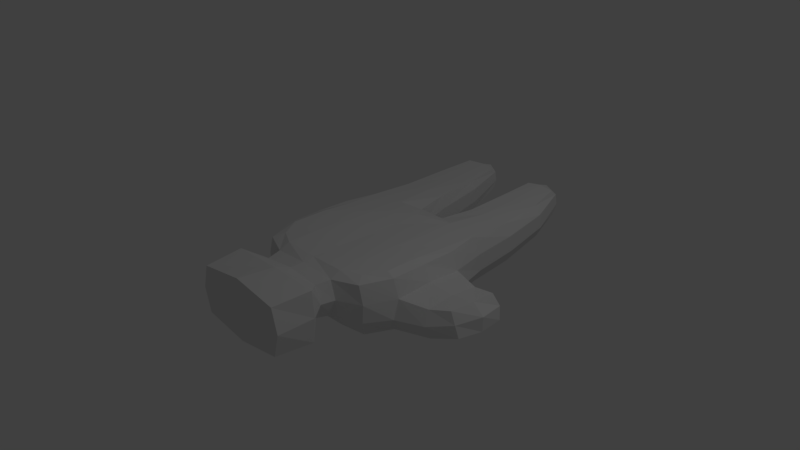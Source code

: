 # Source: untitled.blend  (saved by Blender 2.79.0; exported with 4.5.12 LTS)
import bpy
from mathutils import Matrix  # noqa: F401  (used for matrix-valued properties, if any)

bpy.ops.wm.read_factory_settings(use_empty=True)
scene = bpy.context.scene
scene.name = 'Scene'

# ---- collections
col_collection_1 = bpy.data.collections.new('Collection 1'); scene.collection.children.link(col_collection_1)

# ---- materials (node trees are filled in below, after node groups)
mat_material = bpy.data.materials.new('Material')
mat_material.alpha_threshold = 0.0
mat_material.use_transparent_shadow = False
mat_material.roughness = 0.5
mat_material.line_color = (0.0, 0.0, 0.0, 1.0)

# ---- material node trees

# ---- world
world_world = bpy.data.worlds.new('World'); scene.world = world_world
world_world.color = (0.05088, 0.05088, 0.05088)
world_world.use_sun_shadow = False
world_world.sun_shadow_jitter_overblur = 0.0
world_world.cycles.sampling_method = 'MANUAL'

# ---- cameras
cam_camera = bpy.data.cameras.new('Camera')
cam_camera.clip_end = 100.0
cam_camera.lens = 35.0
cam_camera.sensor_width = 32.0
cam_camera.sensor_height = 18.0
cam_camera.ortho_scale = 7.314
cam_camera.dof.focus_distance = 0.0
cam_camera.dof.aperture_fstop = 128.0

# ---- lights
light_lamp = bpy.data.lights.new('Lamp', 'POINT')
light_lamp.transmission_factor = 0.0
light_lamp.cutoff_distance = 30.0
light_lamp.energy = 100.0
light_lamp.shadow_buffer_clip_start = 1.001
light_lamp.shadow_soft_size = 0.1
light_lamp.shadow_maximum_resolution = 0.006
light_lamp.use_absolute_resolution = True

# ---- meshes
me_cube = bpy.data.meshes.new('Cube')
me_cube.from_pydata([(0.8953, 1.038, -0.8686), (0.8646, -0.8542, -0.8563), (-0.8573, -0.8542, -0.8542), (-0.9022, 1.038, -0.8671), (0.7368, -0.7571, 0.5891), (-0.7399, -0.7571, 0.5891), (1.002, -4.424e-08, -0.9803), (0.0005033, 0.8812, -1.078), (1.0, 1.016, 0.022), (-4.144e-08, -0.895, -0.8984), (0.9047, -0.895, -5.588e-09), (-0.9057, 2.645e-07, -0.8906), (-0.9135, -0.895, -7.451e-09), (-1.052, 1.016, 0.022), (0.8906, -4.657e-07, 0.5989), (-4.745e-07, -0.895, 0.5986), (-0.9057, 1.518e-07, 0.5989), (1.786, 0.3585, 0.08985), (-1.071, 2.375e-07, 0.0), (1.104, -3.222e-07, 0.09844), (-1.397e-07, -1.695e-07, 0.5522), (5.402e-08, 1.192e-07, -1.11), (0.9972, -0.4891, -0.9064), (-0.4534, 1.03, -1.05), (0.91, 0.9362, 0.4912), (-0.4896, -0.8915, -0.888), (0.8324, -0.8915, 0.4837), (-0.9057, 0.5029, -0.8891), (-0.8451, -0.8915, 0.4837), (-0.931, 0.9362, 0.4912), (0.888, -0.4896, 0.6076), (-0.4896, -0.8915, 0.6172), (-0.9068, 0.4944, 0.5257), (1.002, 0.5023, -0.9055), (0.457, 1.03, -1.05), (1.0, 1.039, -0.4696), (0.4896, -0.8915, -0.888), (0.8958, -0.8993, -0.4896), (-0.9008, -0.4896, -0.888), (-0.9008, -0.8915, -0.4896), (-1.049, 1.031, -0.4696), (0.8922, 0.4944, 0.5257), (0.4896, -0.8915, 0.6172), (-0.9008, -0.4896, 0.6076), (1.695, -0.2512, 0.02566), (1.915, 0.3585, -0.5426), (0.0005034, 0.8766, 0.5507), (1.824, -0.2512, -0.6068), (-1.069, 0.5015, 0.001632), (-1.049, -0.4922, 0.0), (-1.05, 2.533e-07, -0.4922), (-1.049, 1.974e-07, 0.4873), (-0.5914, -1.047, -0.002206), (0.5903, -1.047, -0.002206), (-1.923e-07, -1.047, -0.5903), (-4.754e-07, -1.047, 0.5532), (1.077, -0.4912, 0.002074), (1.086, 0.5012, 0.005054), (1.0, -4.135e-07, 0.4951), (-3.334e-07, -0.4922, 0.5771), (5.246e-08, 0.4896, 0.5195), (0.4922, -3.539e-07, 0.5998), (-0.4933, 0.0, 0.5998), (-0.4933, 2.086e-07, -1.074), (0.5, 2.98e-08, -1.082), (1.192e-07, 0.4896, -1.11), (2.049e-08, -0.4922, -1.074), (0.5, -0.4922, -1.068), (0.4969, 0.5023, -1.074), (-0.4899, 0.5023, -1.073), (-0.4899, 0.5006, 0.5542), (0.4891, 0.5006, 0.5542), (0.4922, -0.4922, 0.6202), (0.9922, 0.4944, 0.4819), (1.1, 0.5959, -0.4864), (1.089, -0.5827, -0.4899), (0.4972, -1.033, 0.4711), (0.4972, -1.033, -0.4972), (-0.4981, -1.033, -0.4972), (-1.031, -0.4922, 0.4871), (-1.031, -0.4922, -0.4922), (-1.051, 0.5022, -0.4908), (1.78, 0.03324, 0.1178), (0.4582, 1.003, 0.5237), (-0.4552, 1.003, 0.5237), (1.93, 0.03324, -0.5648), (-1.034, 0.4944, 0.4819), (-0.4981, -1.033, 0.4711), (0.9906, -0.4922, 0.4871), (-0.4933, -0.4922, 0.6202), (-0.4933, -0.4922, -1.066), (0.7804, 2.821, -0.1187), (-0.7798, 2.821, -0.1187), (0.7992, 2.815, 0.451), (-0.7999, 2.815, 0.451), (-0.5293, 2.864, -0.1067), (0.7804, 2.738, 0.5929), (-0.7798, 2.738, 0.5929), (0.5353, 2.864, -0.1067), (0.7992, 2.849, 0.1257), (-0.7999, 2.849, 0.1257), (-0.5281, 2.936, 0.4919), (0.5343, 2.936, 0.4919), (0.5343, 2.969, 0.1801), (0.5353, 2.779, 0.6025), (-0.5293, 2.779, 0.6025), (-0.5281, 2.969, 0.1801), (1.933, 0.0386, -0.1697), (1.882, 0.3886, -0.204), (1.777, -0.2675, -0.2786), (-1.035, 1.616, 0.1016), (0.8921, 1.679, -0.7511), (-0.9066, 1.581, 0.437), (-0.5394, 1.58, 0.4699), (-0.5394, 1.685, -0.8451), (-0.9043, 1.679, -0.7511), (-1.035, 1.651, -0.3635), (0.9897, 1.651, -0.3635), (0.9897, 1.616, 0.1016), (0.5443, 1.685, -0.8451), (0.5443, 1.58, 0.4699), (0.8936, 1.581, 0.437), (-0.5423, 2.229, 0.5019), (-0.9669, 2.313, -0.1343), (0.9542, 2.313, -0.1343), (0.9542, 2.272, 0.2699), (0.866, 2.234, 0.4924), (-0.9669, 2.272, 0.2699), (0.866, 2.339, -0.4734), (-0.8678, 2.234, 0.4924), (-0.5423, 2.35, -0.554), (-0.8678, 2.339, -0.4734), (0.5485, 2.35, -0.554), (0.5485, 2.229, 0.5019), (1.512, 0.006433, -0.8889), (1.469, 0.006432, 0.04234), (1.5, 0.4844, -0.423), (1.474, 0.3958, -0.04193), (1.481, -0.3626, -0.8234), (1.465, -0.4458, -0.4481), (1.444, -0.3626, -0.06355), (1.511, 0.3958, -0.8018), (-0.1824, 1.151, -0.8655), (-0.1824, 1.124, 0.41), (-0.3397, 2.818, -0.07742), (-0.3264, 2.816, 0.4444), (-0.3397, 2.742, 0.5733), (-0.3264, 2.846, 0.1548), (-0.2804, 1.596, 0.4288), (-0.2804, 1.686, -0.7495), (-0.2994, 2.236, 0.4846), (-0.2994, 2.338, -0.4578), (0.2069, 1.151, -0.8655), (0.2069, 1.124, 0.41), (0.3618, 2.818, -0.07742), (0.3508, 2.816, 0.4444), (0.3618, 2.742, 0.5733), (0.3508, 2.846, 0.1548), (0.305, 1.596, 0.4288), (0.305, 1.686, -0.7495), (0.3238, 2.236, 0.4846), (0.3238, 2.338, -0.4578), (0.1618, 1.141, 0.01608), (0.1618, 1.151, -0.4682), (0.2525, 1.659, -0.3624), (0.2525, 1.624, 0.1011), (0.2754, 2.312, -0.1234), (0.2754, 2.273, 0.2661), (-0.13, 1.141, 0.01608), (-0.13, 1.151, -0.4682), (-0.2207, 1.659, -0.3624), (-0.2207, 1.624, 0.1011), (-0.2445, 2.312, -0.1234), (-0.2445, 2.273, 0.2661), (-0.551, -1.236, -2.868e-07), (0.551, -1.236, -2.831e-07), (-3.478e-07, -1.236, -0.551), (-6.105e-07, -1.236, 0.5483), (0.4486, -1.236, 0.4464), (0.4486, -1.236, -0.4486), (-0.4486, -1.236, -0.4486), (-0.4486, -1.236, 0.4464), (-0.7296, -1.463, -3.595e-07), (0.7296, -1.463, -3.595e-07), (-3.549e-07, -1.463, -0.7296), (-7.075e-07, -1.463, 0.7296), (0.6932, -1.463, 0.6932), (0.6932, -1.463, -0.6932), (-0.6932, -1.463, -0.6932), (-0.6932, -1.463, 0.6932), (-0.7308, -1.982, -3.576e-07), (0.7308, -1.982, -3.576e-07), (-3.258e-07, -1.982, -0.8393), (-7.252e-07, -1.982, 0.8393), (0.6439, -1.982, 0.6439), (0.6439, -1.982, -0.6439), (-0.6439, -1.982, -0.6439), (-0.6439, -1.982, 0.6439), (0.01225, 1.124, 0.41), (0.01225, 1.151, -0.8655)], [], [(90, 25, 2, 38), (89, 43, 5, 31), (88, 30, 4, 26), (87, 31, 5, 28), (86, 32, 29), (123, 127, 94, 100), (127, 129, 97, 94), (124, 128, 91, 99), (105, 122, 150, 146), (81, 48, 13, 40), (80, 49, 18, 50), (79, 43, 16, 51), (78, 52, 12, 39), (76, 55, 177, 178), (76, 42, 15, 55), (75, 56, 10, 37), (139, 138, 47, 109), (73, 41, 14, 58), (72, 59, 15, 42), (71, 60, 20, 61), (70, 32, 16, 62), (69, 63, 11, 27), (68, 64, 21, 65), (67, 36, 9, 66), (64, 67, 66, 21), (6, 22, 67, 64), (22, 1, 36, 67), (34, 68, 65, 7), (0, 33, 68, 34), (33, 6, 64, 68), (23, 69, 27, 3), (7, 65, 69, 23), (65, 21, 63, 69), (60, 70, 62, 20), (46, 84, 70, 60), (84, 29, 32, 70), (41, 71, 61, 14), (24, 83, 71, 41), (83, 46, 60, 71), (30, 72, 42, 4), (14, 61, 72, 30), (61, 20, 59, 72), (57, 73, 58, 19), (8, 24, 73, 57), (24, 41, 73), (138, 134, 85, 47), (0, 35, 74, 33), (35, 8, 57, 74), (22, 75, 37, 1), (137, 135, 82, 17), (136, 137, 17, 108), (52, 78, 180, 174), (10, 26, 76, 53), (26, 4, 42, 76), (36, 77, 54, 9), (1, 37, 77, 36), (37, 10, 53, 77), (25, 78, 39, 2), (9, 54, 78, 25), (87, 52, 174, 181), (49, 79, 51, 18), (12, 28, 79, 49), (28, 5, 43, 79), (38, 80, 50, 11), (2, 39, 80, 38), (39, 12, 49, 80), (27, 81, 40, 3), (11, 50, 81, 27), (50, 18, 48, 81), (128, 132, 98, 91), (129, 122, 105, 97), (130, 131, 92, 95), (131, 123, 100, 92), (125, 124, 99, 93), (126, 125, 93, 96), (133, 126, 96, 104), (48, 86, 29, 13), (18, 51, 86, 48), (51, 16, 32, 86), (52, 87, 28, 12), (53, 76, 178, 175), (55, 15, 31, 87), (56, 88, 26, 10), (19, 58, 88, 56), (58, 14, 30, 88), (59, 89, 31, 15), (20, 62, 89, 59), (62, 16, 43, 89), (63, 90, 38, 11), (21, 66, 90, 63), (66, 9, 25, 90), (106, 95, 92, 100), (105, 101, 94, 97), (93, 99, 103, 102), (99, 91, 98, 103), (96, 93, 102, 104), (145, 101, 105, 146), (101, 106, 100, 94), (147, 106, 101, 145), (144, 95, 106, 147), (144, 151, 130, 95), (108, 17, 82, 107), (45, 108, 107, 85), (85, 107, 109, 47), (107, 82, 44, 109), (135, 140, 44, 82), (141, 136, 108, 45), (134, 141, 45, 85), (140, 139, 109, 44), (151, 149, 114, 130), (83, 24, 121, 120), (133, 160, 158, 120), (24, 8, 118, 121), (8, 35, 117, 118), (3, 40, 116, 115), (23, 3, 115, 114), (29, 84, 113, 112), (0, 34, 119, 111), (148, 113, 84, 143), (35, 0, 111, 117), (13, 29, 112, 110), (40, 13, 110, 116), (142, 23, 114, 149), (120, 121, 126, 133), (153, 83, 120, 158), (121, 118, 125, 126), (118, 117, 124, 125), (115, 116, 123, 131), (114, 115, 131, 130), (112, 113, 122, 129), (111, 119, 132, 128), (150, 122, 113, 148), (117, 111, 128, 124), (110, 112, 129, 127), (116, 110, 127, 123), (56, 75, 139, 140), (6, 33, 141, 134), (33, 74, 136, 141), (19, 56, 140, 135), (74, 57, 137, 136), (57, 19, 135, 137), (22, 6, 134, 138), (75, 22, 138, 139), (160, 133, 104, 156), (104, 102, 155, 156), (102, 103, 157, 155), (103, 98, 154, 157), (98, 132, 161, 154), (132, 119, 159, 161), (152, 159, 119, 34), (162, 165, 164, 163), (165, 167, 166, 164), (168, 169, 170, 171), (171, 170, 172, 173), (158, 165, 162, 153), (160, 167, 165, 158), (161, 159, 164, 166), (159, 152, 163, 164), (149, 170, 169, 142), (151, 172, 170, 149), (168, 171, 148, 143), (150, 148, 171, 173), (151, 144, 147, 172), (145, 173, 172, 147), (150, 173, 145, 146), (160, 156, 155, 167), (155, 157, 166, 167), (161, 166, 157, 154), (163, 152, 199, 142, 169), (162, 163, 169, 168), (168, 143, 198, 153, 162), (181, 174, 182, 189), (178, 177, 185, 186), (176, 179, 187, 184), (180, 176, 184, 188), (78, 54, 176, 180), (77, 53, 175, 179), (55, 87, 181, 177), (54, 77, 179, 176), (174, 180, 188, 182), (179, 175, 183, 187), (175, 178, 186, 183), (177, 181, 189, 185), (187, 183, 191, 195), (183, 186, 194, 191), (185, 189, 197, 193), (188, 184, 192, 196), (184, 187, 195, 192), (186, 185, 193, 194), (189, 182, 190, 197), (182, 188, 196, 190), (193, 197, 190, 196, 192, 195, 191, 194), (46, 198, 143, 84), (83, 153, 198, 46), (23, 142, 199, 7), (7, 199, 152, 34)])
me_cube.materials.append(mat_material)
me_cube.use_remesh_preserve_volume = False
me_cube.use_remesh_preserve_attributes = False
me_cube.use_mirror_vertex_groups = False
me_cube.update()

# ---- objects
ob_cube = bpy.data.objects.new('Cube', me_cube)
ob_lamp = bpy.data.objects.new('Lamp', light_lamp)
ob_camera = bpy.data.objects.new('Camera', cam_camera)

# ---- transforms, parenting, visibility, modifiers, constraints
ob_cube.location = (0.0, 0.0, 0.0)
ob_cube.scale = (1.0, 1.0, 0.5)
ob_cube.lock_rotations_4d = False
ob_cube.empty_display_type = 'ARROWS'
ob_cube.lineart.crease_threshold = 0.0
ob_lamp.location = (4.076, 1.005, 5.904)
ob_lamp.rotation_euler = (0.6503, 0.05522, 1.866)
ob_lamp.lock_rotations_4d = False
ob_lamp.empty_display_type = 'ARROWS'
ob_lamp.color = (0.0, 0.0, 0.0, 0.0)
ob_lamp.lineart.crease_threshold = 0.0
ob_camera.location = (7.481, -6.508, 5.344)
ob_camera.rotation_euler = (1.109, 0.0, 0.8149)
ob_camera.lock_rotations_4d = False
ob_camera.empty_display_type = 'ARROWS'
ob_camera.color = (0.0, 0.0, 0.0, 0.0)
ob_camera.display_type = 'WIRE'
ob_camera.lineart.crease_threshold = 0.0

# ---- collection membership
col_collection_1.objects.link(ob_cube)
col_collection_1.objects.link(ob_lamp)
col_collection_1.objects.link(ob_camera)

# ---- scene / render settings (as saved in the file)
scene.camera = ob_camera
scene.frame_start = 1; scene.frame_end = 250; scene.frame_set(0)
scene.render.engine = 'BLENDER_EEVEE_NEXT'
scene.render.resolution_percentage = 50
scene.render.dither_intensity = 0.0
scene.cycles.use_denoising = False
scene.cycles.samples = 128
scene.cycles.sampling_pattern = 'TABULATED_SOBOL'
scene.cycles.use_adaptive_sampling = False
scene.cycles.use_light_tree = False
scene.cycles.blur_glossy = 0.0
scene.cycles.sample_clamp_indirect = 0.0
scene.view_settings.view_transform = 'Standard'
bpy.context.view_layer.update()
